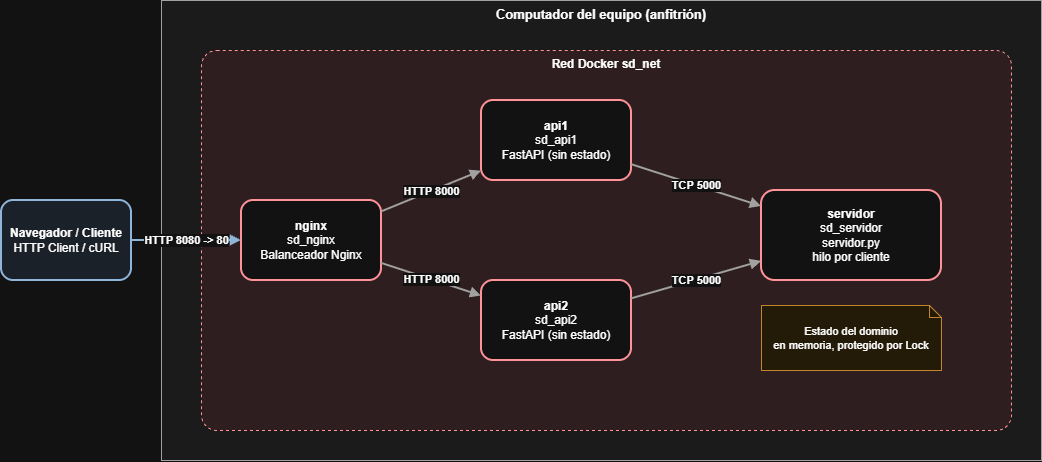

The diagram above was exported from draw.io. Its source (the exported page's mxGraphModel, read from the mxfile embedded in the PNG):
<mxGraphModel dx="1369" dy="757" grid="1" gridSize="10" guides="1" tooltips="1" connect="1" arrows="1" fold="1" page="1" pageScale="1" pageWidth="827" pageHeight="1169" math="0" shadow="0">
  <root>
    <mxCell id="0" />
    <mxCell id="1" parent="0" />
    <mxCell id="host" parent="1" style="rounded=0;whiteSpace=wrap;html=1;fillColor=#F4F4F4;strokeColor=#595959;verticalAlign=top;fontStyle=1;fontSize=13;" value="Computador del equipo (anfitrión)" vertex="1">
      <mxGeometry height="460" width="880" x="180" y="40" as="geometry" />
    </mxCell>
    <mxCell id="net" parent="1" style="rounded=1;whiteSpace=wrap;html=1;fillColor=#FBE9EA;strokeColor=#C1272D;dashed=1;verticalAlign=top;fontStyle=1;fontSize=12;arcSize=4;" value="Red Docker sd_net" vertex="1">
      <mxGeometry height="380" width="810" x="220" y="90" as="geometry" />
    </mxCell>
    <mxCell id="cli_ext" parent="1" style="rounded=1;whiteSpace=wrap;html=1;fillColor=#E8F0F8;strokeColor=#1F4E79;strokeWidth=2;fontSize=12;" value="&lt;b&gt;Navegador / Cliente&lt;/b&gt;&lt;br&gt;HTTP Client / cURL" vertex="1">
      <mxGeometry height="80" width="130" x="20" y="240" as="geometry" />
    </mxCell>
    <mxCell id="nginx" parent="1" style="rounded=1;whiteSpace=wrap;html=1;fillColor=#FFFFFF;strokeColor=#C1272D;strokeWidth=2;fontSize=12;" value="&lt;b&gt;nginx&lt;/b&gt;&lt;br&gt;sd_nginx&lt;br&gt;Balanceador Nginx" vertex="1">
      <mxGeometry height="80" width="140" x="260" y="240" as="geometry" />
    </mxCell>
    <mxCell id="api1" parent="1" style="rounded=1;whiteSpace=wrap;html=1;fillColor=#FFFFFF;strokeColor=#C1272D;strokeWidth=2;fontSize=12;" value="&lt;b&gt;api1&lt;/b&gt;&lt;br&gt;sd_api1&lt;br&gt;FastAPI (sin estado)" vertex="1">
      <mxGeometry height="80" width="150" x="500" y="140" as="geometry" />
    </mxCell>
    <mxCell id="api2" parent="1" style="rounded=1;whiteSpace=wrap;html=1;fillColor=#FFFFFF;strokeColor=#C1272D;strokeWidth=2;fontSize=12;" value="&lt;b&gt;api2&lt;/b&gt;&lt;br&gt;sd_api2&lt;br&gt;FastAPI (sin estado)" vertex="1">
      <mxGeometry height="80" width="150" x="500" y="320" as="geometry" />
    </mxCell>
    <mxCell id="srv" parent="1" style="rounded=1;whiteSpace=wrap;html=1;fillColor=#FFFFFF;strokeColor=#C1272D;strokeWidth=2;fontSize=12;" value="&lt;b&gt;servidor&lt;/b&gt;&lt;br&gt;sd_servidor&lt;br&gt;servidor.py&lt;br&gt;hilo por cliente" vertex="1">
      <mxGeometry height="90" width="180" x="780" y="230" as="geometry" />
    </mxCell>
    <mxCell id="nota" parent="1" style="shape=note;whiteSpace=wrap;html=1;size=12;fillColor=#FFF4E0;strokeColor=#B26A00;fontSize=11;" value="Estado del dominio&lt;br&gt;en memoria, protegido por Lock" vertex="1">
      <mxGeometry height="65" width="180" x="780" y="345" as="geometry" />
    </mxCell>
    <mxCell id="e_ext" edge="1" parent="1" source="cli_ext" style="endArrow=block;html=1;strokeColor=#1F4E79;strokeWidth=2;fontSize=11;fontStyle=1;" target="nginx" value="HTTP 8080 -&gt; 80">
      <mxGeometry relative="1" as="geometry" />
    </mxCell>
    <mxCell id="e_nginx_api1" edge="1" parent="1" source="nginx" style="endArrow=block;html=1;strokeColor=#595959;strokeWidth=2;fontSize=11;fontStyle=1;" target="api1" value="HTTP 8000">
      <mxGeometry relative="1" as="geometry" />
    </mxCell>
    <mxCell id="e_nginx_api2" edge="1" parent="1" source="nginx" style="endArrow=block;html=1;strokeColor=#595959;strokeWidth=2;fontSize=11;fontStyle=1;" target="api2" value="HTTP 8000">
      <mxGeometry relative="1" as="geometry" />
    </mxCell>
    <mxCell id="e_api1_srv" edge="1" parent="1" source="api1" style="endArrow=block;html=1;strokeColor=#595959;strokeWidth=2;fontSize=11;fontStyle=1;" target="srv" value="TCP 5000">
      <mxGeometry relative="1" as="geometry" />
    </mxCell>
    <mxCell id="e_api2_srv" edge="1" parent="1" source="api2" style="endArrow=block;html=1;strokeColor=#595959;strokeWidth=2;fontSize=11;fontStyle=1;" target="srv" value="TCP 5000">
      <mxGeometry relative="1" as="geometry" />
    </mxCell>
  </root>
</mxGraphModel>